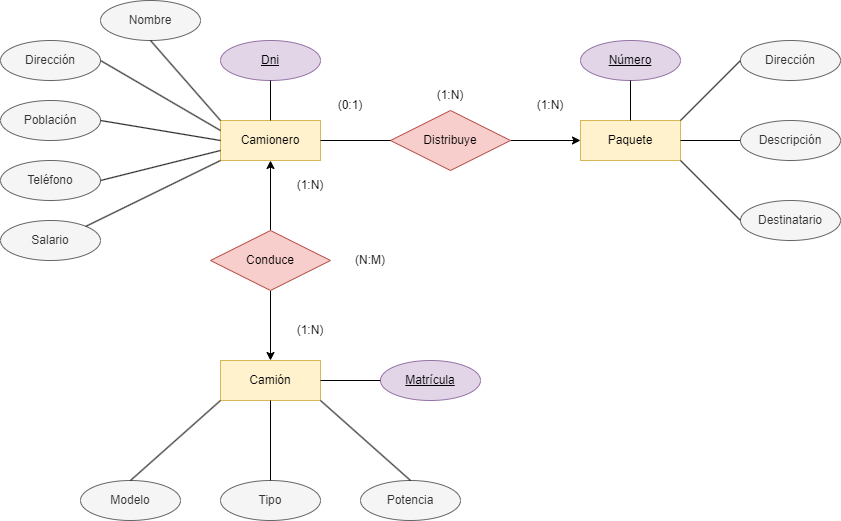

The diagram above was exported from draw.io. Its source (the exported page's mxGraphModel, read from the mxfile embedded in the PNG):
<mxGraphModel dx="2434" dy="1184" grid="1" gridSize="10" guides="1" tooltips="1" connect="1" arrows="1" fold="1" page="1" pageScale="1" pageWidth="827" pageHeight="1169" math="0" shadow="0">
  <root>
    <mxCell id="0" />
    <mxCell id="1" parent="0" />
    <mxCell id="ReBZRMOoSH_v3E4CVmXt-1" value="Camionero" style="whiteSpace=wrap;html=1;align=center;fillColor=#fff2cc;strokeColor=#d6b656;" parent="1" vertex="1">
      <mxGeometry x="-1033" y="360" width="100" height="40" as="geometry" />
    </mxCell>
    <mxCell id="ReBZRMOoSH_v3E4CVmXt-2" value="Nombre" style="ellipse;whiteSpace=wrap;html=1;align=center;fillColor=#f5f5f5;strokeColor=#666666;fontColor=#333333;" parent="1" vertex="1">
      <mxGeometry x="-1153" y="240" width="100" height="40" as="geometry" />
    </mxCell>
    <mxCell id="ReBZRMOoSH_v3E4CVmXt-3" value="Dni" style="ellipse;whiteSpace=wrap;html=1;align=center;fontStyle=4;fillColor=#e1d5e7;strokeColor=#9673a6;" parent="1" vertex="1">
      <mxGeometry x="-1033" y="280" width="100" height="40" as="geometry" />
    </mxCell>
    <mxCell id="ReBZRMOoSH_v3E4CVmXt-4" value="Teléfono" style="ellipse;whiteSpace=wrap;html=1;align=center;fillColor=#f5f5f5;strokeColor=#666666;fontColor=#333333;" parent="1" vertex="1">
      <mxGeometry x="-1253" y="400" width="100" height="40" as="geometry" />
    </mxCell>
    <mxCell id="ReBZRMOoSH_v3E4CVmXt-5" value="Dirección" style="ellipse;whiteSpace=wrap;html=1;align=center;fillColor=#f5f5f5;strokeColor=#666666;fontColor=#333333;" parent="1" vertex="1">
      <mxGeometry x="-1253" y="280" width="100" height="40" as="geometry" />
    </mxCell>
    <mxCell id="ReBZRMOoSH_v3E4CVmXt-6" value="Población" style="ellipse;whiteSpace=wrap;html=1;align=center;fillColor=#f5f5f5;strokeColor=#666666;fontColor=#333333;" parent="1" vertex="1">
      <mxGeometry x="-1253" y="340" width="100" height="40" as="geometry" />
    </mxCell>
    <mxCell id="ReBZRMOoSH_v3E4CVmXt-7" value="Salario" style="ellipse;whiteSpace=wrap;html=1;align=center;fillColor=#f5f5f5;strokeColor=#666666;fontColor=#333333;" parent="1" vertex="1">
      <mxGeometry x="-1253" y="460" width="100" height="40" as="geometry" />
    </mxCell>
    <mxCell id="ReBZRMOoSH_v3E4CVmXt-8" value="" style="endArrow=none;html=1;rounded=0;exitX=1;exitY=0;exitDx=0;exitDy=0;entryX=0;entryY=1;entryDx=0;entryDy=0;" parent="1" source="ReBZRMOoSH_v3E4CVmXt-7" target="ReBZRMOoSH_v3E4CVmXt-1" edge="1">
      <mxGeometry relative="1" as="geometry">
        <mxPoint x="-1003" y="480" as="sourcePoint" />
        <mxPoint x="-1033" y="410" as="targetPoint" />
      </mxGeometry>
    </mxCell>
    <mxCell id="ReBZRMOoSH_v3E4CVmXt-9" value="" style="endArrow=none;html=1;rounded=0;entryX=0;entryY=0.25;entryDx=0;entryDy=0;exitX=1;exitY=0.5;exitDx=0;exitDy=0;" parent="1" source="ReBZRMOoSH_v3E4CVmXt-5" target="ReBZRMOoSH_v3E4CVmXt-1" edge="1">
      <mxGeometry relative="1" as="geometry">
        <mxPoint x="-1057.6446609406726" y="495.85786437626894" as="sourcePoint" />
        <mxPoint x="-998" y="410" as="targetPoint" />
      </mxGeometry>
    </mxCell>
    <mxCell id="ReBZRMOoSH_v3E4CVmXt-10" value="" style="endArrow=none;html=1;rounded=0;entryX=1;entryY=0.5;entryDx=0;entryDy=0;exitX=0;exitY=0.75;exitDx=0;exitDy=0;" parent="1" source="ReBZRMOoSH_v3E4CVmXt-1" target="ReBZRMOoSH_v3E4CVmXt-4" edge="1">
      <mxGeometry relative="1" as="geometry">
        <mxPoint x="-1047.6446609406726" y="505.85786437626894" as="sourcePoint" />
        <mxPoint x="-988" y="420" as="targetPoint" />
      </mxGeometry>
    </mxCell>
    <mxCell id="ReBZRMOoSH_v3E4CVmXt-11" value="" style="endArrow=none;html=1;rounded=0;entryX=0.5;entryY=1;entryDx=0;entryDy=0;exitX=0.5;exitY=0;exitDx=0;exitDy=0;" parent="1" source="ReBZRMOoSH_v3E4CVmXt-1" target="ReBZRMOoSH_v3E4CVmXt-3" edge="1">
      <mxGeometry relative="1" as="geometry">
        <mxPoint x="-1037.6446609406726" y="515.8578643762689" as="sourcePoint" />
        <mxPoint x="-978" y="430" as="targetPoint" />
      </mxGeometry>
    </mxCell>
    <mxCell id="ReBZRMOoSH_v3E4CVmXt-12" value="" style="endArrow=none;html=1;rounded=0;entryX=0;entryY=0.5;entryDx=0;entryDy=0;exitX=1;exitY=0.5;exitDx=0;exitDy=0;" parent="1" source="ReBZRMOoSH_v3E4CVmXt-6" target="ReBZRMOoSH_v3E4CVmXt-1" edge="1">
      <mxGeometry relative="1" as="geometry">
        <mxPoint x="-1027.6446609406726" y="525.8578643762689" as="sourcePoint" />
        <mxPoint x="-968" y="440" as="targetPoint" />
      </mxGeometry>
    </mxCell>
    <mxCell id="ReBZRMOoSH_v3E4CVmXt-13" value="" style="endArrow=none;html=1;rounded=0;exitX=0.5;exitY=1;exitDx=0;exitDy=0;entryX=0;entryY=0;entryDx=0;entryDy=0;" parent="1" source="ReBZRMOoSH_v3E4CVmXt-2" target="ReBZRMOoSH_v3E4CVmXt-1" edge="1">
      <mxGeometry relative="1" as="geometry">
        <mxPoint x="-1143" y="310" as="sourcePoint" />
        <mxPoint x="-1023" y="340" as="targetPoint" />
      </mxGeometry>
    </mxCell>
    <mxCell id="ReBZRMOoSH_v3E4CVmXt-14" value="Paquete" style="whiteSpace=wrap;html=1;align=center;fillColor=#fff2cc;strokeColor=#d6b656;" parent="1" vertex="1">
      <mxGeometry x="-673" y="360" width="100" height="40" as="geometry" />
    </mxCell>
    <mxCell id="ReBZRMOoSH_v3E4CVmXt-37" style="edgeStyle=orthogonalEdgeStyle;rounded=0;orthogonalLoop=1;jettySize=auto;html=1;entryX=0;entryY=0.5;entryDx=0;entryDy=0;" parent="1" source="ReBZRMOoSH_v3E4CVmXt-15" target="ReBZRMOoSH_v3E4CVmXt-14" edge="1">
      <mxGeometry relative="1" as="geometry" />
    </mxCell>
    <mxCell id="ReBZRMOoSH_v3E4CVmXt-15" value="Distribuye" style="shape=rhombus;perimeter=rhombusPerimeter;whiteSpace=wrap;html=1;align=center;fillColor=#f8cecc;strokeColor=#b85450;" parent="1" vertex="1">
      <mxGeometry x="-863" y="350" width="120" height="60" as="geometry" />
    </mxCell>
    <mxCell id="ReBZRMOoSH_v3E4CVmXt-16" value="Número" style="ellipse;whiteSpace=wrap;html=1;align=center;fontStyle=4;fillColor=#e1d5e7;strokeColor=#9673a6;" parent="1" vertex="1">
      <mxGeometry x="-673" y="280" width="100" height="40" as="geometry" />
    </mxCell>
    <mxCell id="ReBZRMOoSH_v3E4CVmXt-17" value="" style="endArrow=none;html=1;rounded=0;entryX=0.5;entryY=1;entryDx=0;entryDy=0;exitX=0.5;exitY=0;exitDx=0;exitDy=0;" parent="1" source="ReBZRMOoSH_v3E4CVmXt-14" target="ReBZRMOoSH_v3E4CVmXt-16" edge="1">
      <mxGeometry relative="1" as="geometry">
        <mxPoint x="-973" y="370" as="sourcePoint" />
        <mxPoint x="-973" y="330" as="targetPoint" />
      </mxGeometry>
    </mxCell>
    <mxCell id="ReBZRMOoSH_v3E4CVmXt-18" value="Dirección" style="ellipse;whiteSpace=wrap;html=1;align=center;fillColor=#f5f5f5;strokeColor=#666666;fontColor=#333333;" parent="1" vertex="1">
      <mxGeometry x="-513" y="280" width="100" height="40" as="geometry" />
    </mxCell>
    <mxCell id="ReBZRMOoSH_v3E4CVmXt-19" value="Destinatario" style="ellipse;whiteSpace=wrap;html=1;align=center;fillColor=#f5f5f5;strokeColor=#666666;fontColor=#333333;" parent="1" vertex="1">
      <mxGeometry x="-513" y="440" width="100" height="40" as="geometry" />
    </mxCell>
    <mxCell id="ReBZRMOoSH_v3E4CVmXt-20" value="Descripción" style="ellipse;whiteSpace=wrap;html=1;align=center;fillColor=#f5f5f5;strokeColor=#666666;fontColor=#333333;" parent="1" vertex="1">
      <mxGeometry x="-513" y="360" width="100" height="40" as="geometry" />
    </mxCell>
    <mxCell id="ReBZRMOoSH_v3E4CVmXt-21" value="" style="endArrow=none;html=1;rounded=0;exitX=1;exitY=1;exitDx=0;exitDy=0;entryX=0;entryY=0.5;entryDx=0;entryDy=0;" parent="1" source="ReBZRMOoSH_v3E4CVmXt-14" target="ReBZRMOoSH_v3E4CVmXt-19" edge="1">
      <mxGeometry relative="1" as="geometry">
        <mxPoint x="-583" y="590" as="sourcePoint" />
        <mxPoint x="-423" y="590" as="targetPoint" />
      </mxGeometry>
    </mxCell>
    <mxCell id="ReBZRMOoSH_v3E4CVmXt-22" value="" style="endArrow=none;html=1;rounded=0;exitX=0;exitY=0.5;exitDx=0;exitDy=0;entryX=1;entryY=0.5;entryDx=0;entryDy=0;" parent="1" source="ReBZRMOoSH_v3E4CVmXt-20" target="ReBZRMOoSH_v3E4CVmXt-14" edge="1">
      <mxGeometry relative="1" as="geometry">
        <mxPoint x="-563" y="410" as="sourcePoint" />
        <mxPoint x="-503" y="470" as="targetPoint" />
      </mxGeometry>
    </mxCell>
    <mxCell id="ReBZRMOoSH_v3E4CVmXt-23" value="" style="endArrow=none;html=1;rounded=0;exitX=0;exitY=0.5;exitDx=0;exitDy=0;entryX=1;entryY=0;entryDx=0;entryDy=0;" parent="1" source="ReBZRMOoSH_v3E4CVmXt-18" target="ReBZRMOoSH_v3E4CVmXt-14" edge="1">
      <mxGeometry relative="1" as="geometry">
        <mxPoint x="-553" y="420" as="sourcePoint" />
        <mxPoint x="-493" y="480" as="targetPoint" />
      </mxGeometry>
    </mxCell>
    <mxCell id="ReBZRMOoSH_v3E4CVmXt-24" value="Camión" style="whiteSpace=wrap;html=1;align=center;fillColor=#fff2cc;strokeColor=#d6b656;" parent="1" vertex="1">
      <mxGeometry x="-1033" y="600" width="100" height="40" as="geometry" />
    </mxCell>
    <mxCell id="ReBZRMOoSH_v3E4CVmXt-40" style="edgeStyle=orthogonalEdgeStyle;rounded=0;orthogonalLoop=1;jettySize=auto;html=1;entryX=0.5;entryY=0;entryDx=0;entryDy=0;" parent="1" source="ReBZRMOoSH_v3E4CVmXt-25" target="ReBZRMOoSH_v3E4CVmXt-24" edge="1">
      <mxGeometry relative="1" as="geometry" />
    </mxCell>
    <mxCell id="ReBZRMOoSH_v3E4CVmXt-42" style="edgeStyle=orthogonalEdgeStyle;rounded=0;orthogonalLoop=1;jettySize=auto;html=1;entryX=0.5;entryY=1;entryDx=0;entryDy=0;" parent="1" source="ReBZRMOoSH_v3E4CVmXt-25" target="ReBZRMOoSH_v3E4CVmXt-1" edge="1">
      <mxGeometry relative="1" as="geometry" />
    </mxCell>
    <mxCell id="ReBZRMOoSH_v3E4CVmXt-25" value="Conduce" style="shape=rhombus;perimeter=rhombusPerimeter;whiteSpace=wrap;html=1;align=center;fillColor=#f8cecc;strokeColor=#b85450;" parent="1" vertex="1">
      <mxGeometry x="-1043" y="470" width="120" height="60" as="geometry" />
    </mxCell>
    <mxCell id="ReBZRMOoSH_v3E4CVmXt-26" value="Modelo" style="ellipse;whiteSpace=wrap;html=1;align=center;fillColor=#f5f5f5;strokeColor=#666666;fontColor=#333333;" parent="1" vertex="1">
      <mxGeometry x="-1173" y="720" width="100" height="40" as="geometry" />
    </mxCell>
    <mxCell id="ReBZRMOoSH_v3E4CVmXt-27" value="Tipo" style="ellipse;whiteSpace=wrap;html=1;align=center;fillColor=#f5f5f5;strokeColor=#666666;fontColor=#333333;" parent="1" vertex="1">
      <mxGeometry x="-1033" y="720" width="100" height="40" as="geometry" />
    </mxCell>
    <mxCell id="ReBZRMOoSH_v3E4CVmXt-28" value="Potencia" style="ellipse;whiteSpace=wrap;html=1;align=center;fillColor=#f5f5f5;strokeColor=#666666;fontColor=#333333;" parent="1" vertex="1">
      <mxGeometry x="-893" y="720" width="100" height="40" as="geometry" />
    </mxCell>
    <mxCell id="ReBZRMOoSH_v3E4CVmXt-29" value="" style="endArrow=none;html=1;rounded=0;exitX=0.5;exitY=1;exitDx=0;exitDy=0;entryX=0.5;entryY=0;entryDx=0;entryDy=0;" parent="1" source="ReBZRMOoSH_v3E4CVmXt-24" target="ReBZRMOoSH_v3E4CVmXt-27" edge="1">
      <mxGeometry relative="1" as="geometry">
        <mxPoint x="-1157.6446609406726" y="475.85786437626894" as="sourcePoint" />
        <mxPoint x="-1023" y="410" as="targetPoint" />
      </mxGeometry>
    </mxCell>
    <mxCell id="ReBZRMOoSH_v3E4CVmXt-30" value="" style="endArrow=none;html=1;rounded=0;exitX=0;exitY=1;exitDx=0;exitDy=0;entryX=0.5;entryY=0;entryDx=0;entryDy=0;" parent="1" source="ReBZRMOoSH_v3E4CVmXt-24" target="ReBZRMOoSH_v3E4CVmXt-26" edge="1">
      <mxGeometry relative="1" as="geometry">
        <mxPoint x="-973" y="650" as="sourcePoint" />
        <mxPoint x="-973" y="730" as="targetPoint" />
      </mxGeometry>
    </mxCell>
    <mxCell id="ReBZRMOoSH_v3E4CVmXt-31" value="" style="endArrow=none;html=1;rounded=0;exitX=1;exitY=1;exitDx=0;exitDy=0;entryX=0.5;entryY=0;entryDx=0;entryDy=0;" parent="1" source="ReBZRMOoSH_v3E4CVmXt-24" target="ReBZRMOoSH_v3E4CVmXt-28" edge="1">
      <mxGeometry relative="1" as="geometry">
        <mxPoint x="-963" y="660" as="sourcePoint" />
        <mxPoint x="-963" y="740" as="targetPoint" />
      </mxGeometry>
    </mxCell>
    <mxCell id="ReBZRMOoSH_v3E4CVmXt-32" value="Matrícula" style="ellipse;whiteSpace=wrap;html=1;align=center;fontStyle=4;fillColor=#e1d5e7;strokeColor=#9673a6;" parent="1" vertex="1">
      <mxGeometry x="-873" y="600" width="100" height="40" as="geometry" />
    </mxCell>
    <mxCell id="ReBZRMOoSH_v3E4CVmXt-33" value="" style="endArrow=none;html=1;rounded=0;exitX=1;exitY=0.5;exitDx=0;exitDy=0;entryX=0;entryY=0.5;entryDx=0;entryDy=0;" parent="1" source="ReBZRMOoSH_v3E4CVmXt-24" target="ReBZRMOoSH_v3E4CVmXt-32" edge="1">
      <mxGeometry relative="1" as="geometry">
        <mxPoint x="-923" y="650" as="sourcePoint" />
        <mxPoint x="-833" y="730" as="targetPoint" />
      </mxGeometry>
    </mxCell>
    <mxCell id="ReBZRMOoSH_v3E4CVmXt-34" value="(1:N)" style="text;html=1;strokeColor=none;fillColor=none;align=center;verticalAlign=middle;whiteSpace=wrap;rounded=0;" parent="1" vertex="1">
      <mxGeometry x="-733" y="330" width="60" height="30" as="geometry" />
    </mxCell>
    <mxCell id="ReBZRMOoSH_v3E4CVmXt-35" value="(0:1)" style="text;html=1;strokeColor=none;fillColor=none;align=center;verticalAlign=middle;whiteSpace=wrap;rounded=0;" parent="1" vertex="1">
      <mxGeometry x="-933" y="330" width="60" height="30" as="geometry" />
    </mxCell>
    <mxCell id="ReBZRMOoSH_v3E4CVmXt-36" value="(1:N)" style="text;html=1;strokeColor=none;fillColor=none;align=center;verticalAlign=middle;whiteSpace=wrap;rounded=0;" parent="1" vertex="1">
      <mxGeometry x="-833" y="320" width="60" height="30" as="geometry" />
    </mxCell>
    <mxCell id="ReBZRMOoSH_v3E4CVmXt-38" value="" style="endArrow=none;html=1;rounded=0;exitX=1;exitY=0.5;exitDx=0;exitDy=0;entryX=0;entryY=0.5;entryDx=0;entryDy=0;" parent="1" source="ReBZRMOoSH_v3E4CVmXt-1" target="ReBZRMOoSH_v3E4CVmXt-15" edge="1">
      <mxGeometry relative="1" as="geometry">
        <mxPoint x="-923" y="650" as="sourcePoint" />
        <mxPoint x="-833" y="730" as="targetPoint" />
      </mxGeometry>
    </mxCell>
    <mxCell id="ReBZRMOoSH_v3E4CVmXt-39" value="(1:N)" style="text;html=1;strokeColor=none;fillColor=none;align=center;verticalAlign=middle;whiteSpace=wrap;rounded=0;" parent="1" vertex="1">
      <mxGeometry x="-973" y="555" width="60" height="30" as="geometry" />
    </mxCell>
    <mxCell id="ReBZRMOoSH_v3E4CVmXt-41" value="(1:N)" style="text;html=1;strokeColor=none;fillColor=none;align=center;verticalAlign=middle;whiteSpace=wrap;rounded=0;" parent="1" vertex="1">
      <mxGeometry x="-973" y="410" width="60" height="30" as="geometry" />
    </mxCell>
    <mxCell id="ReBZRMOoSH_v3E4CVmXt-43" value="(N:M)" style="text;html=1;strokeColor=none;fillColor=none;align=center;verticalAlign=middle;whiteSpace=wrap;rounded=0;" parent="1" vertex="1">
      <mxGeometry x="-913" y="485" width="60" height="30" as="geometry" />
    </mxCell>
  </root>
</mxGraphModel>